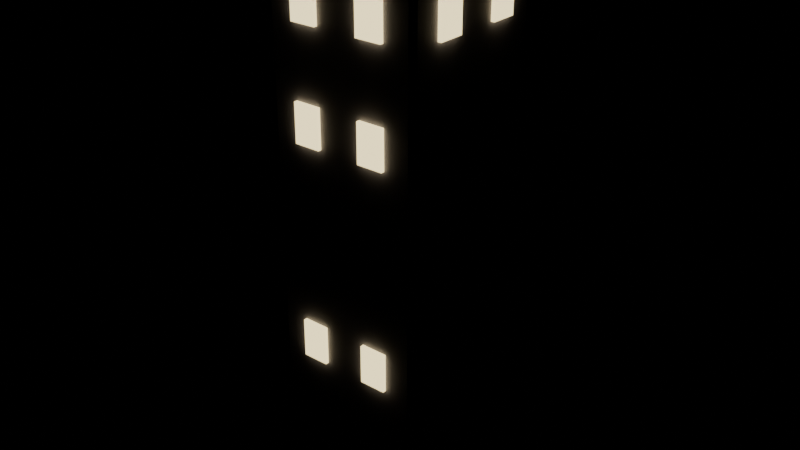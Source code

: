 # Source: tower_c.blend  (saved by Blender 5.3.31; exported with 4.5.12 LTS)
import bpy
from mathutils import Matrix  # noqa: F401  (used for matrix-valued properties, if any)

bpy.ops.wm.read_factory_settings(use_empty=True)
scene = bpy.context.scene
scene.name = 'Scene'

# ---- materials (node trees are filled in below, after node groups)
mat_tower = bpy.data.materials.new('Tower')
mat_towerroof = bpy.data.materials.new('TowerRoof')
mat_windowglow = bpy.data.materials.new('WindowGlow')

# ---- material node trees
mat_tower.use_nodes = True; mat_tower.node_tree.nodes.clear()
_N = mat_tower.node_tree.nodes; _L = mat_tower.node_tree.links
n0 = _N.new('ShaderNodeBsdfPrincipled'); n0.name = 'Principled BSDF'; n0.location = (-200, 100)
n0.inputs[0].default_value = (0.3, 0.29, 0.4, 1.0)
n0.inputs[2].default_value = 0.7
n0.inputs[10].default_value = 0.005
n1 = _N.new('ShaderNodeOutputMaterial'); n1.name = 'Material Output'; n1.location = (200, 100)
_L.new(n0.outputs[0], n1.inputs[0])
n1.is_active_output = True
mat_towerroof.use_nodes = True; mat_towerroof.node_tree.nodes.clear()
_N = mat_towerroof.node_tree.nodes; _L = mat_towerroof.node_tree.links
n0 = _N.new('ShaderNodeBsdfPrincipled'); n0.name = 'Principled BSDF'; n0.location = (-200, 100)
n0.inputs[0].default_value = (0.255, 0.2465, 0.34, 1.0)
n0.inputs[2].default_value = 0.7
n0.inputs[10].default_value = 0.005
n1 = _N.new('ShaderNodeOutputMaterial'); n1.name = 'Material Output'; n1.location = (200, 100)
_L.new(n0.outputs[0], n1.inputs[0])
n1.is_active_output = True
mat_windowglow.use_nodes = True; mat_windowglow.node_tree.nodes.clear()
_N = mat_windowglow.node_tree.nodes; _L = mat_windowglow.node_tree.links
n0 = _N.new('ShaderNodeBsdfPrincipled'); n0.name = 'Principled BSDF'; n0.location = (-200, 100)
n0.inputs[0].default_value = (1.0, 0.83, 0.42, 1.0)
n0.inputs[2].default_value = 0.7
n0.inputs[10].default_value = 0.005
n0.inputs[27].default_value = (1.0, 0.83, 0.42, 1.0)
n0.inputs[28].default_value = 2.0
n1 = _N.new('ShaderNodeOutputMaterial'); n1.name = 'Material Output'; n1.location = (200, 100)
_L.new(n0.outputs[0], n1.inputs[0])
n1.is_active_output = True

# ---- meshes
me_tower = bpy.data.meshes.new('Tower')
me_tower.from_pydata([(-0.65, -0.65, 0.0), (-0.65, -0.65, 4.5), (-0.65, 0.65, 0.0), (-0.65, 0.65, 4.5), (0.65, -0.65, 0.0), (0.65, -0.65, 4.5), (0.65, 0.65, 0.0), (0.65, 0.65, 4.5)], [], [(0, 1, 3, 2), (2, 3, 7, 6), (6, 7, 5, 4), (4, 5, 1, 0), (2, 6, 4, 0), (7, 3, 1, 5)])
_uv = me_tower.uv_layers.new(name='UVMap')
_uv.uv.foreach_set('vector', [0.375, 0.0, 0.625, 0.0, 0.625, 0.25, 0.375, 0.25, 0.375, 0.25, 0.625, 0.25, 0.625, 0.5, 0.375, 0.5, 0.375, 0.5, 0.625, 0.5, 0.625, 0.75, 0.375, 0.75, 0.375, 0.75, 0.625, 0.75, 0.625, 1.0, 0.375, 1.0, 0.125, 0.5, 0.375, 0.5, 0.375, 0.75, 0.125, 0.75, 0.625, 0.5, 0.875, 0.5, 0.875, 0.75, 0.625, 0.75])
me_tower.materials.append(mat_tower)
me_tower.update()
me_roof = bpy.data.meshes.new('Roof')
me_roof.from_pydata([(-0.39, -0.39, 4.5), (-0.39, -0.39, 4.9), (-0.39, 0.39, 4.5), (-0.39, 0.39, 4.9), (0.39, -0.39, 4.5), (0.39, -0.39, 4.9), (0.39, 0.39, 4.5), (0.39, 0.39, 4.9)], [], [(0, 1, 3, 2), (2, 3, 7, 6), (6, 7, 5, 4), (4, 5, 1, 0), (2, 6, 4, 0), (7, 3, 1, 5)])
_uv = me_roof.uv_layers.new(name='UVMap')
_uv.uv.foreach_set('vector', [0.375, 0.0, 0.625, 0.0, 0.625, 0.25, 0.375, 0.25, 0.375, 0.25, 0.625, 0.25, 0.625, 0.5, 0.375, 0.5, 0.375, 0.5, 0.625, 0.5, 0.625, 0.75, 0.375, 0.75, 0.375, 0.75, 0.625, 0.75, 0.625, 1.0, 0.375, 1.0, 0.125, 0.5, 0.375, 0.5, 0.375, 0.75, 0.125, 0.75, 0.625, 0.5, 0.875, 0.5, 0.875, 0.75, 0.625, 0.75])
me_roof.materials.append(mat_towerroof)
me_roof.update()
me_windows = bpy.data.meshes.new('Windows')
me_windows.from_pydata([(-0.68, 0.4025, 0.54), (-0.68, 0.4025, 0.86), (-0.64, 0.4025, 0.54), (-0.64, 0.4025, 0.86), (-0.68, 0.1825, 0.54), (-0.68, 0.1825, 0.86), (-0.64, 0.1825, 0.54), (-0.64, 0.1825, 0.86), (-0.68, -0.1825, 0.54), (-0.68, -0.1825, 0.86), (-0.64, -0.1825, 0.54), (-0.64, -0.1825, 0.86), (-0.68, -0.4025, 0.54), (-0.68, -0.4025, 0.86), (-0.64, -0.4025, 0.54), (-0.64, -0.4025, 0.86), (-0.4025, -0.68, 1.44), (-0.4025, -0.68, 1.76), (-0.4025, -0.64, 1.44), (-0.4025, -0.64, 1.76), (-0.1825, -0.68, 1.44), (-0.1825, -0.68, 1.76), (-0.1825, -0.64, 1.44), (-0.1825, -0.64, 1.76), (0.1825, -0.68, 1.44), (0.1825, -0.68, 1.76), (0.1825, -0.64, 1.44), (0.1825, -0.64, 1.76), (0.4025, -0.68, 1.44), (0.4025, -0.68, 1.76), (0.4025, -0.64, 1.44), (0.4025, -0.64, 1.76), (-0.68, 0.4025, 1.44), (-0.68, 0.4025, 1.76), (-0.64, 0.4025, 1.44), (-0.64, 0.4025, 1.76), (-0.68, 0.1825, 1.44), (-0.68, 0.1825, 1.76), (-0.64, 0.1825, 1.44), (-0.64, 0.1825, 1.76), (-0.68, -0.1825, 1.44), (-0.68, -0.1825, 1.76), (-0.64, -0.1825, 1.44), (-0.64, -0.1825, 1.76), (-0.68, -0.4025, 1.44), (-0.68, -0.4025, 1.76), (-0.64, -0.4025, 1.44), (-0.64, -0.4025, 1.76), (0.4025, 0.68, 2.34), (0.4025, 0.68, 2.66), (0.4025, 0.64, 2.34), (0.4025, 0.64, 2.66), (0.1825, 0.68, 2.34), (0.1825, 0.68, 2.66), (0.1825, 0.64, 2.34), (0.1825, 0.64, 2.66), (-0.1825, 0.68, 2.34), (-0.1825, 0.68, 2.66), (-0.1825, 0.64, 2.34), (-0.1825, 0.64, 2.66), (-0.4025, 0.68, 2.34), (-0.4025, 0.68, 2.66), (-0.4025, 0.64, 2.34), (-0.4025, 0.64, 2.66), (-0.4025, -0.68, 3.24), (-0.4025, -0.68, 3.56), (-0.4025, -0.64, 3.24), (-0.4025, -0.64, 3.56), (-0.1825, -0.68, 3.24), (-0.1825, -0.68, 3.56), (-0.1825, -0.64, 3.24), (-0.1825, -0.64, 3.56), (0.1825, -0.68, 3.24), (0.1825, -0.68, 3.56), (0.1825, -0.64, 3.24), (0.1825, -0.64, 3.56), (0.4025, -0.68, 3.24), (0.4025, -0.68, 3.56), (0.4025, -0.64, 3.24), (0.4025, -0.64, 3.56), (0.4025, 0.68, 3.24), (0.4025, 0.68, 3.56), (0.4025, 0.64, 3.24), (0.4025, 0.64, 3.56), (0.1825, 0.68, 3.24), (0.1825, 0.68, 3.56), (0.1825, 0.64, 3.24), (0.1825, 0.64, 3.56), (-0.1825, 0.68, 3.24), (-0.1825, 0.68, 3.56), (-0.1825, 0.64, 3.24), (-0.1825, 0.64, 3.56), (-0.4025, 0.68, 3.24), (-0.4025, 0.68, 3.56), (-0.4025, 0.64, 3.24), (-0.4025, 0.64, 3.56), (-0.4025, -0.68, 4.14), (-0.4025, -0.68, 4.46), (-0.4025, -0.64, 4.14), (-0.4025, -0.64, 4.46), (-0.1825, -0.68, 4.14), (-0.1825, -0.68, 4.46), (-0.1825, -0.64, 4.14), (-0.1825, -0.64, 4.46), (0.1825, -0.68, 4.14), (0.1825, -0.68, 4.46), (0.1825, -0.64, 4.14), (0.1825, -0.64, 4.46), (0.4025, -0.68, 4.14), (0.4025, -0.68, 4.46), (0.4025, -0.64, 4.14), (0.4025, -0.64, 4.46), (0.68, -0.4025, 4.14), (0.68, -0.4025, 4.46), (0.64, -0.4025, 4.14), (0.64, -0.4025, 4.46), (0.68, -0.1825, 4.14), (0.68, -0.1825, 4.46), (0.64, -0.1825, 4.14), (0.64, -0.1825, 4.46), (0.68, 0.1825, 4.14), (0.68, 0.1825, 4.46), (0.64, 0.1825, 4.14), (0.64, 0.1825, 4.46), (0.68, 0.4025, 4.14), (0.68, 0.4025, 4.46), (0.64, 0.4025, 4.14), (0.64, 0.4025, 4.46), (-0.68, 0.4025, 4.14), (-0.68, 0.4025, 4.46), (-0.64, 0.4025, 4.14), (-0.64, 0.4025, 4.46), (-0.68, 0.1825, 4.14), (-0.68, 0.1825, 4.46), (-0.64, 0.1825, 4.14), (-0.64, 0.1825, 4.46), (-0.68, -0.1825, 4.14), (-0.68, -0.1825, 4.46), (-0.64, -0.1825, 4.14), (-0.64, -0.1825, 4.46), (-0.68, -0.4025, 4.14), (-0.68, -0.4025, 4.46), (-0.64, -0.4025, 4.14), (-0.64, -0.4025, 4.46)], [], [(0, 1, 3, 2), (2, 3, 7, 6), (6, 7, 5, 4), (4, 5, 1, 0), (2, 6, 4, 0), (7, 3, 1, 5), (8, 9, 11, 10), (10, 11, 15, 14), (14, 15, 13, 12), (12, 13, 9, 8), (10, 14, 12, 8), (15, 11, 9, 13), (16, 17, 19, 18), (18, 19, 23, 22), (22, 23, 21, 20), (20, 21, 17, 16), (18, 22, 20, 16), (23, 19, 17, 21), (24, 25, 27, 26), (26, 27, 31, 30), (30, 31, 29, 28), (28, 29, 25, 24), (26, 30, 28, 24), (31, 27, 25, 29), (32, 33, 35, 34), (34, 35, 39, 38), (38, 39, 37, 36), (36, 37, 33, 32), (34, 38, 36, 32), (39, 35, 33, 37), (40, 41, 43, 42), (42, 43, 47, 46), (46, 47, 45, 44), (44, 45, 41, 40), (42, 46, 44, 40), (47, 43, 41, 45), (48, 49, 51, 50), (50, 51, 55, 54), (54, 55, 53, 52), (52, 53, 49, 48), (50, 54, 52, 48), (55, 51, 49, 53), (56, 57, 59, 58), (58, 59, 63, 62), (62, 63, 61, 60), (60, 61, 57, 56), (58, 62, 60, 56), (63, 59, 57, 61), (64, 65, 67, 66), (66, 67, 71, 70), (70, 71, 69, 68), (68, 69, 65, 64), (66, 70, 68, 64), (71, 67, 65, 69), (72, 73, 75, 74), (74, 75, 79, 78), (78, 79, 77, 76), (76, 77, 73, 72), (74, 78, 76, 72), (79, 75, 73, 77), (80, 81, 83, 82), (82, 83, 87, 86), (86, 87, 85, 84), (84, 85, 81, 80), (82, 86, 84, 80), (87, 83, 81, 85), (88, 89, 91, 90), (90, 91, 95, 94), (94, 95, 93, 92), (92, 93, 89, 88), (90, 94, 92, 88), (95, 91, 89, 93), (96, 97, 99, 98), (98, 99, 103, 102), (102, 103, 101, 100), (100, 101, 97, 96), (98, 102, 100, 96), (103, 99, 97, 101), (104, 105, 107, 106), (106, 107, 111, 110), (110, 111, 109, 108), (108, 109, 105, 104), (106, 110, 108, 104), (111, 107, 105, 109), (112, 113, 115, 114), (114, 115, 119, 118), (118, 119, 117, 116), (116, 117, 113, 112), (114, 118, 116, 112), (119, 115, 113, 117), (120, 121, 123, 122), (122, 123, 127, 126), (126, 127, 125, 124), (124, 125, 121, 120), (122, 126, 124, 120), (127, 123, 121, 125), (128, 129, 131, 130), (130, 131, 135, 134), (134, 135, 133, 132), (132, 133, 129, 128), (130, 134, 132, 128), (135, 131, 129, 133), (136, 137, 139, 138), (138, 139, 143, 142), (142, 143, 141, 140), (140, 141, 137, 136), (138, 142, 140, 136), (143, 139, 137, 141)])
_uv = me_windows.uv_layers.new(name='UVMap')
_uv.uv.foreach_set('vector', [0.375, 0.0, 0.625, 0.0, 0.625, 0.25, 0.375, 0.25, 0.375, 0.25, 0.625, 0.25, 0.625, 0.5, 0.375, 0.5, 0.375, 0.5, 0.625, 0.5, 0.625, 0.75, 0.375, 0.75, 0.375, 0.75, 0.625, 0.75, 0.625, 1.0, 0.375, 1.0, 0.125, 0.5, 0.375, 0.5, 0.375, 0.75, 0.125, 0.75, 0.625, 0.5, 0.875, 0.5, 0.875, 0.75, 0.625, 0.75, 0.375, 0.0, 0.625, 0.0, 0.625, 0.25, 0.375, 0.25, 0.375, 0.25, 0.625, 0.25, 0.625, 0.5, 0.375, 0.5, 0.375, 0.5, 0.625, 0.5, 0.625, 0.75, 0.375, 0.75, 0.375, 0.75, 0.625, 0.75, 0.625, 1.0, 0.375, 1.0, 0.125, 0.5, 0.375, 0.5, 0.375, 0.75, 0.125, 0.75, 0.625, 0.5, 0.875, 0.5, 0.875, 0.75, 0.625, 0.75, 0.375, 0.0, 0.625, 0.0, 0.625, 0.25, 0.375, 0.25, 0.375, 0.25, 0.625, 0.25, 0.625, 0.5, 0.375, 0.5, 0.375, 0.5, 0.625, 0.5, 0.625, 0.75, 0.375, 0.75, 0.375, 0.75, 0.625, 0.75, 0.625, 1.0, 0.375, 1.0, 0.125, 0.5, 0.375, 0.5, 0.375, 0.75, 0.125, 0.75, 0.625, 0.5, 0.875, 0.5, 0.875, 0.75, 0.625, 0.75, 0.375, 0.0, 0.625, 0.0, 0.625, 0.25, 0.375, 0.25, 0.375, 0.25, 0.625, 0.25, 0.625, 0.5, 0.375, 0.5, 0.375, 0.5, 0.625, 0.5, 0.625, 0.75, 0.375, 0.75, 0.375, 0.75, 0.625, 0.75, 0.625, 1.0, 0.375, 1.0, 0.125, 0.5, 0.375, 0.5, 0.375, 0.75, 0.125, 0.75, 0.625, 0.5, 0.875, 0.5, 0.875, 0.75, 0.625, 0.75, 0.375, 0.0, 0.625, 0.0, 0.625, 0.25, 0.375, 0.25, 0.375, 0.25, 0.625, 0.25, 0.625, 0.5, 0.375, 0.5, 0.375, 0.5, 0.625, 0.5, 0.625, 0.75, 0.375, 0.75, 0.375, 0.75, 0.625, 0.75, 0.625, 1.0, 0.375, 1.0, 0.125, 0.5, 0.375, 0.5, 0.375, 0.75, 0.125, 0.75, 0.625, 0.5, 0.875, 0.5, 0.875, 0.75, 0.625, 0.75, 0.375, 0.0, 0.625, 0.0, 0.625, 0.25, 0.375, 0.25, 0.375, 0.25, 0.625, 0.25, 0.625, 0.5, 0.375, 0.5, 0.375, 0.5, 0.625, 0.5, 0.625, 0.75, 0.375, 0.75, 0.375, 0.75, 0.625, 0.75, 0.625, 1.0, 0.375, 1.0, 0.125, 0.5, 0.375, 0.5, 0.375, 0.75, 0.125, 0.75, 0.625, 0.5, 0.875, 0.5, 0.875, 0.75, 0.625, 0.75, 0.375, 0.0, 0.625, 0.0, 0.625, 0.25, 0.375, 0.25, 0.375, 0.25, 0.625, 0.25, 0.625, 0.5, 0.375, 0.5, 0.375, 0.5, 0.625, 0.5, 0.625, 0.75, 0.375, 0.75, 0.375, 0.75, 0.625, 0.75, 0.625, 1.0, 0.375, 1.0, 0.125, 0.5, 0.375, 0.5, 0.375, 0.75, 0.125, 0.75, 0.625, 0.5, 0.875, 0.5, 0.875, 0.75, 0.625, 0.75, 0.375, 0.0, 0.625, 0.0, 0.625, 0.25, 0.375, 0.25, 0.375, 0.25, 0.625, 0.25, 0.625, 0.5, 0.375, 0.5, 0.375, 0.5, 0.625, 0.5, 0.625, 0.75, 0.375, 0.75, 0.375, 0.75, 0.625, 0.75, 0.625, 1.0, 0.375, 1.0, 0.125, 0.5, 0.375, 0.5, 0.375, 0.75, 0.125, 0.75, 0.625, 0.5, 0.875, 0.5, 0.875, 0.75, 0.625, 0.75, 0.375, 0.0, 0.625, 0.0, 0.625, 0.25, 0.375, 0.25, 0.375, 0.25, 0.625, 0.25, 0.625, 0.5, 0.375, 0.5, 0.375, 0.5, 0.625, 0.5, 0.625, 0.75, 0.375, 0.75, 0.375, 0.75, 0.625, 0.75, 0.625, 1.0, 0.375, 1.0, 0.125, 0.5, 0.375, 0.5, 0.375, 0.75, 0.125, 0.75, 0.625, 0.5, 0.875, 0.5, 0.875, 0.75, 0.625, 0.75, 0.375, 0.0, 0.625, 0.0, 0.625, 0.25, 0.375, 0.25, 0.375, 0.25, 0.625, 0.25, 0.625, 0.5, 0.375, 0.5, 0.375, 0.5, 0.625, 0.5, 0.625, 0.75, 0.375, 0.75, 0.375, 0.75, 0.625, 0.75, 0.625, 1.0, 0.375, 1.0, 0.125, 0.5, 0.375, 0.5, 0.375, 0.75, 0.125, 0.75, 0.625, 0.5, 0.875, 0.5, 0.875, 0.75, 0.625, 0.75, 0.375, 0.0, 0.625, 0.0, 0.625, 0.25, 0.375, 0.25, 0.375, 0.25, 0.625, 0.25, 0.625, 0.5, 0.375, 0.5, 0.375, 0.5, 0.625, 0.5, 0.625, 0.75, 0.375, 0.75, 0.375, 0.75, 0.625, 0.75, 0.625, 1.0, 0.375, 1.0, 0.125, 0.5, 0.375, 0.5, 0.375, 0.75, 0.125, 0.75, 0.625, 0.5, 0.875, 0.5, 0.875, 0.75, 0.625, 0.75, 0.375, 0.0, 0.625, 0.0, 0.625, 0.25, 0.375, 0.25, 0.375, 0.25, 0.625, 0.25, 0.625, 0.5, 0.375, 0.5, 0.375, 0.5, 0.625, 0.5, 0.625, 0.75, 0.375, 0.75, 0.375, 0.75, 0.625, 0.75, 0.625, 1.0, 0.375, 1.0, 0.125, 0.5, 0.375, 0.5, 0.375, 0.75, 0.125, 0.75, 0.625, 0.5, 0.875, 0.5, 0.875, 0.75, 0.625, 0.75, 0.375, 0.0, 0.625, 0.0, 0.625, 0.25, 0.375, 0.25, 0.375, 0.25, 0.625, 0.25, 0.625, 0.5, 0.375, 0.5, 0.375, 0.5, 0.625, 0.5, 0.625, 0.75, 0.375, 0.75, 0.375, 0.75, 0.625, 0.75, 0.625, 1.0, 0.375, 1.0, 0.125, 0.5, 0.375, 0.5, 0.375, 0.75, 0.125, 0.75, 0.625, 0.5, 0.875, 0.5, 0.875, 0.75, 0.625, 0.75, 0.375, 0.0, 0.625, 0.0, 0.625, 0.25, 0.375, 0.25, 0.375, 0.25, 0.625, 0.25, 0.625, 0.5, 0.375, 0.5, 0.375, 0.5, 0.625, 0.5, 0.625, 0.75, 0.375, 0.75, 0.375, 0.75, 0.625, 0.75, 0.625, 1.0, 0.375, 1.0, 0.125, 0.5, 0.375, 0.5, 0.375, 0.75, 0.125, 0.75, 0.625, 0.5, 0.875, 0.5, 0.875, 0.75, 0.625, 0.75, 0.375, 0.0, 0.625, 0.0, 0.625, 0.25, 0.375, 0.25, 0.375, 0.25, 0.625, 0.25, 0.625, 0.5, 0.375, 0.5, 0.375, 0.5, 0.625, 0.5, 0.625, 0.75, 0.375, 0.75, 0.375, 0.75, 0.625, 0.75, 0.625, 1.0, 0.375, 1.0, 0.125, 0.5, 0.375, 0.5, 0.375, 0.75, 0.125, 0.75, 0.625, 0.5, 0.875, 0.5, 0.875, 0.75, 0.625, 0.75, 0.375, 0.0, 0.625, 0.0, 0.625, 0.25, 0.375, 0.25, 0.375, 0.25, 0.625, 0.25, 0.625, 0.5, 0.375, 0.5, 0.375, 0.5, 0.625, 0.5, 0.625, 0.75, 0.375, 0.75, 0.375, 0.75, 0.625, 0.75, 0.625, 1.0, 0.375, 1.0, 0.125, 0.5, 0.375, 0.5, 0.375, 0.75, 0.125, 0.75, 0.625, 0.5, 0.875, 0.5, 0.875, 0.75, 0.625, 0.75, 0.375, 0.0, 0.625, 0.0, 0.625, 0.25, 0.375, 0.25, 0.375, 0.25, 0.625, 0.25, 0.625, 0.5, 0.375, 0.5, 0.375, 0.5, 0.625, 0.5, 0.625, 0.75, 0.375, 0.75, 0.375, 0.75, 0.625, 0.75, 0.625, 1.0, 0.375, 1.0, 0.125, 0.5, 0.375, 0.5, 0.375, 0.75, 0.125, 0.75, 0.625, 0.5, 0.875, 0.5, 0.875, 0.75, 0.625, 0.75, 0.375, 0.0, 0.625, 0.0, 0.625, 0.25, 0.375, 0.25, 0.375, 0.25, 0.625, 0.25, 0.625, 0.5, 0.375, 0.5, 0.375, 0.5, 0.625, 0.5, 0.625, 0.75, 0.375, 0.75, 0.375, 0.75, 0.625, 0.75, 0.625, 1.0, 0.375, 1.0, 0.125, 0.5, 0.375, 0.5, 0.375, 0.75, 0.125, 0.75, 0.625, 0.5, 0.875, 0.5, 0.875, 0.75, 0.625, 0.75])
me_windows.materials.append(mat_windowglow)
me_windows.update()

# ---- objects
ob_tower = bpy.data.objects.new('Tower', me_tower)
ob_roof = bpy.data.objects.new('Roof', me_roof)
ob_windows = bpy.data.objects.new('Windows', me_windows)

# ---- transforms, parenting, visibility, modifiers, constraints
ob_tower.location = (0.0, 0.0, 0.0)
_m = ob_tower.modifiers.new('Bevel', 'BEVEL')
_m.width = 0.04
_m.width_pct = 0.04
_m.segments = 2
ob_roof.location = (0.0, 0.0, 0.0)
_m = ob_roof.modifiers.new('Bevel', 'BEVEL')
_m.width = 0.03
_m.width_pct = 0.03
_m.segments = 2
ob_windows.location = (0.0, 0.0, 0.0)

# ---- collection membership
scene.collection.objects.link(ob_tower)
scene.collection.objects.link(ob_roof)
scene.collection.objects.link(ob_windows)

# ---- scene / render settings (as saved in the file)
scene.frame_start = 1; scene.frame_end = 250; scene.frame_set(1)
scene.render.engine = 'BLENDER_EEVEE_NEXT'
scene.render.bake_bias = 0.0
scene.render.bake_samples = 0
scene.render.compositor_device = 'GPU'
scene.eevee.use_volume_custom_range = False
scene.eevee.fast_gi_thickness_near = 0.1
scene.eevee.fast_gi_thickness_far = 0.0
scene.eevee.ray_tracing_options.screen_trace_thickness = 0.1
bpy.context.view_layer.update()

# ---- added for rendering (the .blend has no active camera): camera
cam_auto = bpy.data.cameras.new('AutoCamera')
cam_auto.lens = 50.0
cam_auto.sensor_width = 36.0
cam_auto.clip_end = 1000.0
ob_auto_camera = bpy.data.objects.new('AutoCamera', cam_auto)
scene.collection.objects.link(ob_auto_camera)
ob_auto_camera.location = (4.87034, -5.84441, 6.34627)
ob_auto_camera.rotation_euler = (1.09748, -7.21219e-08, 0.694738)
scene.camera = ob_auto_camera
bpy.context.view_layer.update()
